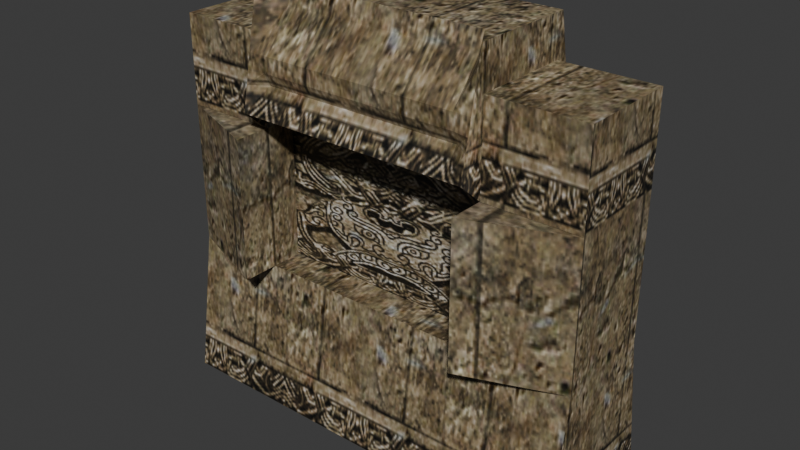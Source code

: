 # Source: reimported.blend  (saved by Blender 5.2.45; exported with 4.5.12 LTS)
import bpy
from mathutils import Matrix  # noqa: F401  (used for matrix-valued properties, if any)

bpy.ops.wm.read_factory_settings(use_empty=True)
scene = bpy.context.scene
scene.name = 'Object01'

# ---- collections
col_collection = bpy.data.collections.new('Collection'); scene.collection.children.link(col_collection)

# ---- images (referenced by path relative to the original .blend; pixels are not part of the script)
import os
ASSET_DIR = os.environ.get("B2B_ASSET_DIR", "")  # directory of the original .blend (textures are referenced by path, not embedded)
HERE = os.path.dirname(os.path.abspath(__file__))  # packed textures are extracted next to this script under _unpacked/

def load_image(name, relpath, width, height, colorspace="sRGB"):
    """Load a texture the original file referenced (path relative to the .blend, or extracted next to this script)."""
    p = next((c for c in (os.path.join(HERE, relpath), os.path.join(ASSET_DIR, relpath)) if relpath and os.path.exists(c)), "")
    if p:
        img = bpy.data.images.load(p, check_existing=True)
        img.name = name
    else:  # same state as the original file: an image datablock whose file is absent (Cycles renders it pink)
        img = bpy.data.images.new(name, width, height)
        img.source = "FILE"
        img.filepath = "//" + (relpath or name)
    img.colorspace_settings.name = colorspace
    return img
img_deep_wall01_jpg = load_image('deep_wall01.jpg', '_unpacked/deep_wall01.a6811fe5.jpg', 128, 128, 'sRGB')
img_deep_wall02_jpg = load_image('deep_wall02.jpg', '_unpacked/deep_wall02.cf83f7eb.jpg', 128, 128, 'sRGB')

# ---- materials (node trees are filled in below, after node groups)
mat_deep_wall01_jpg = bpy.data.materials.new('deep_wall01.jpg')
mat_deep_wall01_jpg.diffuse_color = (0.5965, 0.8006, 0.7285, 1.0)
mat_deep_wall02_jpg = bpy.data.materials.new('deep_wall02.jpg')
mat_deep_wall02_jpg.diffuse_color = (0.5268, 0.5237, 0.6395, 1.0)

# ---- material node trees
mat_deep_wall01_jpg.use_nodes = True; mat_deep_wall01_jpg.node_tree.nodes.clear()
_N = mat_deep_wall01_jpg.node_tree.nodes; _L = mat_deep_wall01_jpg.node_tree.links
n0 = _N.new('ShaderNodeBsdfPrincipled'); n0.name = 'Principled BSDF'; n0.location = (-200, 100)
n0.inputs[10].default_value = 0.005
n1 = _N.new('ShaderNodeOutputMaterial'); n1.name = 'Material Output'; n1.location = (200, 100)
n2 = _N.new('ShaderNodeTexImage'); n2.name = 'Image Texture'; n2.location = (-600, 100)
n2.image = img_deep_wall01_jpg
_L.new(n0.outputs[0], n1.inputs[0])
_L.new(n2.outputs[0], n0.inputs[0])
n1.is_active_output = True
mat_deep_wall02_jpg.use_nodes = True; mat_deep_wall02_jpg.node_tree.nodes.clear()
_N = mat_deep_wall02_jpg.node_tree.nodes; _L = mat_deep_wall02_jpg.node_tree.links
n0 = _N.new('ShaderNodeBsdfPrincipled'); n0.name = 'Principled BSDF'; n0.location = (-200, 100)
n0.inputs[10].default_value = 0.005
n1 = _N.new('ShaderNodeOutputMaterial'); n1.name = 'Material Output'; n1.location = (200, 100)
n2 = _N.new('ShaderNodeTexImage'); n2.name = 'Image Texture'; n2.location = (-600, 100)
n2.image = img_deep_wall02_jpg
_L.new(n0.outputs[0], n1.inputs[0])
_L.new(n2.outputs[0], n0.inputs[0])
n1.is_active_output = True

# ---- world
world_world = bpy.data.worlds.new('World'); scene.world = world_world
world_world.use_nodes = True; world_world.node_tree.nodes.clear()
_N = world_world.node_tree.nodes; _L = world_world.node_tree.links
n0 = _N.new('ShaderNodeOutputWorld'); n0.name = 'World Output'; n0.location = (200, 100)
n1 = _N.new('ShaderNodeBackground'); n1.name = 'Background'; n1.location = (-200, 100)
n1.inputs[0].default_value = (0.05088, 0.05088, 0.05088, 1.0)
_L.new(n1.outputs[0], n0.inputs[0])
n0.is_active_output = True
world_world.color = (0.05088, 0.05088, 0.05088)
world_world.sun_shadow_jitter_overblur = 0.0

# ---- meshes
me_object01 = bpy.data.meshes.new('Object01')
me_object01.from_pydata([(-150.1, -35.44, 262.8), (-83.63, -35.44, 262.8), (-83.63, 35.49, 262.8), (-150.1, 35.49, 262.8), (83.37, -35.44, 262.8), (149.9, -35.44, 262.8), (149.9, 35.49, 262.8), (83.37, 35.49, 262.8), (-150.1, -49.93, 0.0), (-83.63, -49.93, 0.0), (-83.63, -35.44, 100.0), (-150.1, -35.44, 100.0), (83.37, -49.93, 0.0), (83.37, -35.44, 100.0), (149.9, -49.93, 0.0), (149.9, -35.44, 100.0), (-83.63, -61.04, 100.0), (-83.63, -61.04, 200.0), (-150.1, -35.44, 200.0), (83.37, -61.04, 100.0), (149.9, -35.44, 200.0), (83.37, -61.04, 200.0), (-83.63, -35.44, 200.0), (83.37, -35.44, 200.0), (149.9, 50.07, 0.0), (149.9, 35.49, 100.0), (149.9, 35.49, 200.0), (-150.1, 50.07, 0.0), (-150.1, 35.49, 100.0), (-150.1, 35.49, 200.0), (-83.63, -38.52, 291.6), (-83.63, 38.38, 291.5), (83.37, 38.38, 291.5), (83.37, -38.52, 291.6), (-83.63, -53.6, 215.4), (83.37, -53.6, 215.4), (83.37, -12.88, 100.0), (-83.63, -12.88, 100.0), (-83.63, -12.88, 200.0), (83.37, 35.49, 200.0), (83.37, 53.46, 215.2), (83.37, -12.88, 200.0), (-71.63, -53.6, 215.4), (-71.63, -42.0, 233.0), (-83.63, -50.11, 233.0), (-71.63, -46.0, 242.0), (-83.63, -48.33, 242.0), (-71.63, -46.0, 253.0), (-83.63, -46.16, 253.0), (-71.63, -24.0, 279.0), (-83.63, -41.01, 279.0), (-71.63, -19.5, 291.6), (71.37, -53.6, 215.4), (71.37, -42.0, 233.0), (71.37, -46.0, 242.0), (71.37, -46.0, 253.0), (71.37, -24.0, 279.0), (71.37, -19.5, 291.6), (83.37, -50.11, 233.0), (83.37, -48.33, 242.0), (83.37, -46.16, 253.0), (83.37, -41.01, 279.0)], [], [(0, 1, 2), (2, 3, 0), (4, 5, 6), (6, 7, 4), (8, 9, 10), (10, 11, 8), (9, 12, 13), (13, 10, 9), (12, 14, 15), (15, 13, 12), (11, 16, 17), (17, 18, 11), (19, 15, 20), (20, 21, 19), (18, 22, 1), (1, 0, 18), (23, 20, 5), (5, 4, 23), (14, 24, 25), (25, 15, 14), (15, 25, 26), (26, 20, 15), (20, 26, 6), (6, 5, 20), (27, 8, 11), (11, 28, 27), (28, 11, 18), (18, 29, 28), (29, 18, 0), (0, 3, 29), (2, 1, 30), (30, 31, 2), (4, 7, 32), (32, 33, 4), (1, 22, 34), (34, 30, 1), (23, 4, 33), (33, 35, 23), (10, 13, 36), (36, 37, 10), (22, 10, 37), (37, 38, 22), (7, 39, 40), (40, 32, 7), (10, 22, 17), (17, 16, 10), (18, 17, 22), (20, 23, 21), (23, 36, 13), (36, 23, 41), (13, 21, 23), (21, 13, 19), (34, 42, 43), (34, 43, 44), (44, 43, 45), (44, 45, 46), (46, 45, 47), (46, 47, 48), (48, 47, 49), (48, 49, 50), (50, 49, 51), (50, 51, 30), (42, 52, 53), (42, 53, 43), (43, 53, 54), (43, 54, 45), (45, 54, 55), (45, 55, 47), (47, 55, 56), (47, 56, 49), (49, 56, 57), (49, 57, 51), (52, 35, 58), (52, 58, 53), (53, 58, 59), (53, 59, 54), (54, 59, 60), (54, 60, 55), (55, 60, 61), (55, 61, 56), (56, 61, 33), (56, 33, 57), (33, 32, 57), (57, 32, 31), (57, 31, 51), (51, 31, 30), (37, 36, 41), (41, 38, 37)])
me_object01.polygons.foreach_set('use_smooth', [True] * 88)
me_object01.polygons.foreach_set('material_index', [0, 0, 0, 0, 0, 0, 0, 0, 0, 0, 0, 0, 0, 0, 0, 0, 0, 0, 0, 0, 0, 0, 0, 0, 0, 0, 0, 0, 0, 0, 0, 0, 0, 0, 0, 0, 0, 0, 0, 0, 0, 0, 0, 0, 0, 0, 0, 0, 0, 0, 0, 0, 0, 0, 0, 0, 0, 0, 0, 0, 0, 0, 0, 0, 0, 0, 0, 0, 0, 0, 0, 0, 0, 0, 0, 0, 0, 0, 0, 0, 0, 0, 0, 0, 0, 0, 1, 1])
_k = set([(0, 1), (0, 3), (0, 18), (1, 2), (1, 22), (1, 30), (2, 30), (4, 5), (4, 7), (4, 23), (5, 6), (5, 20), (6, 20), (7, 32), (8, 11), (10, 13), (10, 17), (10, 37), (11, 18), (12, 13), (13, 36), (14, 15), (15, 20), (16, 17), (17, 18), (17, 22), (18, 22), (19, 21), (20, 21), (20, 23), (21, 23), (22, 37), (23, 33), (30, 31), (30, 51), (31, 57), (32, 33), (33, 56), (33, 57), (34, 43), (36, 37), (36, 41), (37, 38), (43, 44), (43, 45), (43, 53), (44, 45), (45, 46), (45, 47), (45, 54), (46, 47), (47, 48), (47, 55), (48, 49), (49, 50), (49, 51), (49, 56), (50, 51), (51, 57), (52, 53), (52, 58), (53, 54), (53, 58), (53, 59), (54, 59), (54, 60), (55, 56), (55, 60), (55, 61), (56, 57), (56, 61)])
me_object01.attributes.new('sharp_edge', 'BOOLEAN', 'EDGE').data.foreach_set('value', [ (min(e.vertices), max(e.vertices)) in _k for e in me_object01.edges])
_uv = me_object01.uv_layers.new(name='Float2')
_uv.uv.foreach_set('vector', [-0.5889, 0.3286, -0.1062, 0.3286, -0.1062, 0.6724, -0.1062, 0.6724, -0.5889, 0.6724, -0.5889, 0.3286, 1.106, 0.3286, 1.589, 0.3286, 1.589, 0.6724, 1.589, 0.6724, 1.106, 0.6724, 1.106, 0.3286, -0.6024, 0.0011, -0.1137, 0.0011, -0.1137, 0.4921, -0.1137, 0.4921, -0.6024, 0.4921, -0.6024, 0.0011, -0.1137, 0.0011, 1.114, 0.0011, 1.114, 0.4921, 1.114, 0.4921, -0.1137, 0.4921, -0.1137, 0.0011, 1.114, 0.0011, 1.602, 0.0011, 1.602, 0.4921, 1.602, 0.4921, 1.114, 0.4921, 1.114, 0.0011, -0.6024, 0.4921, -0.1137, 0.4921, -0.1137, 0.983, -0.1137, 0.983, -0.6024, 0.983, -0.6024, 0.4921, 1.114, 0.4921, 1.602, 0.4921, 1.602, 0.983, 1.602, 0.983, 1.114, 0.983, 1.114, 0.4921, -0.6024, 0.983, -0.1137, 0.983, -0.1137, 1.291, -0.1137, 1.291, -0.6024, 1.291, -0.6024, 0.983, 1.114, 0.983, 1.602, 0.983, 1.602, 1.291, 1.602, 1.291, 1.114, 1.291, 1.114, 0.983, 0.0975, -0.017, 0.97, -0.017, 0.8427, 0.4861, 0.8427, 0.4861, 0.2239, 0.4861, 0.0975, -0.017, 0.2239, 0.4861, 0.8427, 0.4861, 0.8427, 0.9893, 0.8427, 0.9893, 0.2239, 0.9893, 0.2239, 0.4861, 0.2239, 0.9893, 0.8427, 0.9893, 0.8427, 1.305, 0.8427, 1.305, 0.2239, 1.305, 0.2239, 0.9893, 0.97, -0.017, 0.0975, -0.017, 0.2239, 0.4861, 0.2239, 0.4861, 0.8427, 0.4861, 0.97, -0.017, 0.8427, 0.4861, 0.2239, 0.4861, 0.2239, 0.9893, 0.2239, 0.9893, 0.8427, 0.9893, 0.8427, 0.4861, 0.8427, 0.9893, 0.2239, 0.9893, 0.2239, 1.305, 0.2239, 1.305, 0.8427, 1.305, 0.8427, 0.9893, 0.8427, 1.305, 0.2239, 1.305, 0.197, 1.45, 0.197, 1.45, 0.8679, 1.45, 0.8427, 1.305, 0.2239, 1.305, 0.8427, 1.305, 0.8679, 1.45, 0.8679, 1.45, 0.197, 1.45, 0.2239, 1.305, 0.2239, 1.305, 0.2239, 0.9893, 0.0654, 1.067, 0.0654, 1.067, 0.197, 1.45, 0.2239, 1.305, 0.2239, 0.9893, 0.2239, 1.305, 0.197, 1.45, 0.197, 1.45, 0.0654, 1.067, 0.2239, 0.9893, -0.1062, 0.3286, 1.106, 0.3286, 1.106, 0.4379, 1.106, 0.4379, -0.1062, 0.4379, -0.1062, 0.3286, 0.2239, 0.9893, 0.2239, 0.4861, 0.4207, 0.4861, 0.4207, 0.4861, 0.4207, 0.9893, 0.2239, 0.9893, 0.8427, 1.305, 0.8427, 0.9893, 0.9995, 1.066, 0.9995, 1.066, 0.8679, 1.45, 0.8427, 1.305, 0.2239, 0.4861, 0.2239, 0.9893, 0.0005, 0.9893, 0.0005, 0.9893, 0.0005, 0.4861, 0.2239, 0.4861, 0.0005, 0.9995, 0.2909, 0.8677, 0.2909, 0.9995, 0.9995, 0.9995, 0.7091, 0.9995, 0.7091, 0.8676, 0.2239, 0.9893, 0.4207, 0.4861, 0.2239, 0.4861, 0.4207, 0.4861, 0.2239, 0.9893, 0.4207, 0.9893, 0.2239, 0.4861, 0.0005, 0.9893, 0.2239, 0.9893, 0.0005, 0.9893, 0.2239, 0.4861, 0.0005, 0.4861, -0.1137, 1.059, -0.0255, 1.059, -0.0255, 1.145, -0.1137, 1.059, -0.0255, 1.145, -0.1137, 1.145, -0.1137, 1.145, -0.0255, 1.145, -0.0255, 1.189, -0.1137, 1.145, -0.0255, 1.189, -0.1137, 1.189, -0.1137, 1.189, -0.0255, 1.189, -0.0255, 1.243, -0.1137, 1.189, -0.0255, 1.243, -0.1137, 1.243, -0.1137, 1.243, -0.0255, 1.243, -0.0255, 1.371, -0.1137, 1.243, -0.0255, 1.371, -0.1137, 1.371, -0.1137, 1.371, -0.0255, 1.371, -0.0255, 1.433, -0.1137, 1.371, -0.0255, 1.433, -0.1137, 1.433, -0.0255, 1.059, 1.026, 1.059, 1.026, 1.145, -0.0255, 1.059, 1.026, 1.145, -0.0255, 1.145, -0.0255, 1.145, 1.026, 1.145, 1.026, 1.189, -0.0255, 1.145, 1.026, 1.189, -0.0255, 1.189, -0.0255, 1.189, 1.026, 1.189, 1.026, 1.243, -0.0255, 1.189, 1.026, 1.243, -0.0255, 1.243, -0.0255, 1.243, 1.026, 1.243, 1.026, 1.371, -0.0255, 1.243, 1.026, 1.371, -0.0255, 1.371, -0.0255, 1.371, 1.026, 1.371, 1.026, 1.433, -0.0255, 1.371, 1.026, 1.433, -0.0255, 1.433, 1.026, 1.059, 1.114, 1.059, 1.114, 1.145, 1.026, 1.059, 1.114, 1.145, 1.026, 1.145, 1.026, 1.145, 1.114, 1.145, 1.114, 1.189, 1.026, 1.145, 1.114, 1.189, 1.026, 1.189, 1.026, 1.189, 1.114, 1.189, 1.114, 1.243, 1.026, 1.189, 1.114, 1.243, 1.026, 1.243, 1.026, 1.243, 1.114, 1.243, 1.114, 1.371, 1.026, 1.243, 1.114, 1.371, 1.026, 1.371, 1.026, 1.371, 1.114, 1.371, 1.114, 1.433, 1.026, 1.371, 1.114, 1.433, 1.026, 1.433, 1.106, 0.3136, 1.106, 0.6864, 1.019, 0.4058, 1.019, 0.4058, 1.106, 0.6864, -0.1062, 0.6864, 1.019, 0.4058, -0.1062, 0.6864, -0.01908, 0.4058, -0.01908, 0.4058, -0.1062, 0.6864, -0.1062, 0.3136, 0.0005, 0.0005, 0.9995, 0.0005, 0.9995, 0.9995, 0.9995, 0.9995, 0.0005, 0.9995, 0.0005, 0.0005])
me_object01.materials.append(mat_deep_wall01_jpg)
me_object01.materials.append(mat_deep_wall02_jpg)
me_object01.update()
me_object01.normals_split_custom_set([tuple(v) for v in zip(*[iter([0.0, 0.0, 1.0, 0.0, 0.0, 1.0, 0.0, 0.0, 1.0, 0.0, 0.0, 1.0, 0.0, 0.0, 1.0, 0.0, 0.0, 1.0, 0.0, 0.0, 1.0, 0.0, 0.0, 1.0, 0.0, 0.0, 1.0, 0.0, 0.0, 1.0, 0.0, 0.0, 1.0, 0.0, 0.0, 1.0, 0.0, -0.9897, 0.1434, 0.0, -0.9897, 0.1434, 0.0, -0.9897, 0.1434, 0.0, -0.9897, 0.1434, 0.0, -0.9897, 0.1434, 0.0, -0.9897, 0.1434, 0.0, -0.9897, 0.1434, 0.0, -0.9897, 0.1434, 0.0, -0.9897, 0.1434, 0.0, -0.9897, 0.1434, 0.0, -0.9897, 0.1434, 0.0, -0.9897, 0.1434, 0.0, -0.9897, 0.1434, 0.0, -0.9897, 0.1434, 0.0, -0.9897, 0.1434, 0.0, -0.9897, 0.1434, 0.0, -0.9897, 0.1434, 0.0, -0.9897, 0.1434, -0.3593, -0.9332, 0.0, -0.3593, -0.9332, 0.0, -0.3593, -0.9332, 0.0, -0.3593, -0.9332, 0.0, -0.3593, -0.9332, 0.0, -0.3593, -0.9332, 0.0, 0.3593, -0.9332, 0.0, 0.3593, -0.9332, 0.0, 0.3593, -0.9332, 0.0, 0.3593, -0.9332, 0.0, 0.3593, -0.9332, 0.0, 0.3593, -0.9332, 0.0, 0.0, -1.0, 0.0, 0.0, -1.0, 0.0, 0.0, -1.0, 0.0, 0.0, -1.0, 0.0, 0.0, -1.0, 0.0, 0.0, -1.0, 0.0, 0.0, -1.0, 0.0, 0.0, -1.0, 0.0, 0.0, -1.0, 0.0, 0.0, -1.0, 0.0, 0.0, -1.0, 0.0, 0.0, -1.0, 0.0, 1.0, 0.0, 0.0, 1.0, 0.0, 0.0, 1.0, 0.0, 0.0, 1.0, 0.0, 0.0, 1.0, 0.0, 0.0, 1.0, 0.0, 0.0, 1.0, 0.0, 0.0, 1.0, 0.0, 0.0, 1.0, 0.0, 0.0, 1.0, 0.0, 0.0, 1.0, 0.0, 0.0, 1.0, 0.0, 0.0, 1.0, 0.0, 0.0, 1.0, 0.0, 0.0, 1.0, 0.0, 0.0, 1.0, 0.0, 0.0, 1.0, 0.0, 0.0, 1.0, 0.0, 0.0, -1.0, 0.0, 0.0, -1.0, 0.0, 0.0, -1.0, 0.0, 0.0, -1.0, 0.0, 0.0, -1.0, 0.0, 0.0, -1.0, 0.0, 0.0, -1.0, 0.0, 0.0, -1.0, 0.0, 0.0, -1.0, 0.0, 0.0, -1.0, 0.0, 0.0, -1.0, 0.0, 0.0, -1.0, 0.0, 0.0, -1.0, 0.0, 0.0, -1.0, 0.0, 0.0, -1.0, 0.0, 0.0, -1.0, 0.0, 0.0, -1.0, 0.0, 0.0, -1.0, 0.0, 0.0, -1.0, 0.0, 0.0, -1.0, 0.0, 0.0, -1.0, 0.0, 0.0, -1.0, 0.0, 0.0, -1.0, 0.0, 0.0, -1.0, 0.0, 0.0, 1.0, 6.106e-08, 0.0, 1.0, 0.0, 0.0, 1.0, 5.574e-08, 0.0, 1.0, 5.574e-08, 0.0, 1.0, 2.098e-07, 0.0, 1.0, 6.106e-08, 0.0, -1.0, 6.669e-07, 0.0, -1.0, 2.141e-07, 0.0, -1.0, 2.564e-07, 0.0, -1.0, 2.564e-07, 0.0, -1.0, 7.29e-07, 0.0, -1.0, 6.669e-07, 0.0, 1.0, 0.0, 0.0, 1.0, 6.106e-08, 0.0, 1.0, 2.098e-07, 0.0, 1.0, 0.0, 0.0, 1.0, 0.0, 0.0, 1.0, 0.0, 0.0, 0.0, 0.0, 1.0, 0.0, 0.0, 1.0, 0.0, 0.0, 1.0, 0.0, 0.0, 1.0, 0.0, 0.0, 1.0, 0.0, 0.0, 1.0, 1.0, 0.0, 0.0, 1.0, 0.0, 0.0, 1.0, 0.0, 0.0, 1.0, 0.0, 0.0, 1.0, 0.0, 0.0, 1.0, 0.0, 0.0, 1.0, 0.0, 0.0, 1.0, 0.0, 0.0, 1.0, 0.0, 0.0, 1.0, 0.0, 0.0, 1.0, 0.0, 0.0, 1.0, 0.0, 0.0, 1.0, 0.0, 0.0, 1.0, 0.0, 0.0, 1.0, 0.0, 0.0, 1.0, 0.0, 0.0, 1.0, 0.0, 0.0, 1.0, 0.0, 0.0, 0.0, 0.0, 1.0, 0.0, 0.0, 1.0, 0.0, 0.0, 1.0, 0.0, 0.0, 1.0, 0.0, 0.0, 1.0, 0.0, 0.0, 1.0, -1.0, 0.0, 0.0, -1.0, 0.0, 0.0, -1.0, 0.0, 0.0, -1.0, 0.0, 0.0, -1.0, 0.0, 0.0, -1.0, 0.0, 0.0, -1.0, 0.0, 0.0, -1.0, 0.0, 0.0, -1.0, 0.0, 0.0, -1.0, 0.0, 0.0, -1.0, 0.0, 0.0, -1.0, 0.0, 0.0, 0.0, -0.8352, 0.55, 0.0, -0.8352, 0.55, 0.0, -0.8352, 0.55, 0.5528, -0.8175, 0.1618, 0.5528, -0.8175, 0.1618, 0.5528, -0.8175, 0.1618, 0.5257, -0.7774, -0.3455, 0.5257, -0.7774, -0.3455, 0.5257, -0.7774, -0.3455, 0.1874, -0.9636, 0.1907, 0.1874, -0.9636, 0.1907, 0.1874, -0.9636, 0.1907, 0.1909, -0.9816, 0.0, 0.1909, -0.9816, 0.0, 0.1909, -0.9816, 0.0, 0.01282, -0.9809, 0.1941, 0.01282, -0.9809, 0.1941, 0.01282, -0.9809, 0.1941, 0.009978, -0.7633, 0.6459, 2.853e-05, -0.7634, 0.6459, 0.007705, -0.7634, 0.6459, 0.8119, -0.5727, 0.1133, 0.8119, -0.5727, 0.1133, 0.8119, -0.5727, 0.1133, 0.8003, -0.5645, 0.202, 0.8003, -0.5645, 0.202, 0.8003, -0.5645, 0.202, 0.8411, -0.5306, 0.105, 0.8411, -0.5306, 0.105, 0.8411, -0.5306, 0.105, 0.0, -0.8352, 0.55, 0.0, -0.8352, 0.55, 0.0, -0.8352, 0.55, 0.0, -0.8352, 0.55, 0.0, -0.8352, 0.55, 0.0, -0.8352, 0.55, 0.0, -0.9138, -0.4061, 0.0, -0.9138, -0.4061, 0.0, -0.9138, -0.4061, 0.0, -0.9138, -0.4061, 0.0, -0.9138, -0.4061, 0.0, -0.9138, -0.4061, 0.0, -1.0, 0.0, -0.01135, -0.9999, 3.05e-07, 1.281e-05, -1.0, 5.724e-10, 0.0, -1.0, 0.0, 1.281e-05, -1.0, 5.724e-10, 0.0, -1.0, 0.0, 2.853e-05, -0.7634, 0.6459, 0.0, -0.7634, 0.6459, 0.0, -0.7634, 0.6459, 2.853e-05, -0.7634, 0.6459, 0.0, -0.7634, 0.6459, 0.007705, -0.7634, 0.6459, 0.0, -0.9415, 0.337, 0.0, -0.9415, 0.337, 0.0, -0.9415, 0.337, 0.0, -0.9415, 0.337, 0.0, -0.9415, 0.337, 0.0, -0.9415, 0.337, 0.0, -0.981, 0.1941, 0.0, -0.981, 0.1941, 0.0, -0.981, 0.1941, -0.4917, -0.7272, 0.4789, -0.4917, -0.7272, 0.4789, -0.4917, -0.7272, 0.4789, -0.5528, -0.8175, 0.1618, -0.5528, -0.8175, 0.1618, -0.5528, -0.8175, 0.1618, -0.175, -0.8997, -0.3999, -0.175, -0.8997, -0.3999, -0.175, -0.8997, -0.3999, -0.1874, -0.9636, 0.1907, -0.1874, -0.9636, 0.1907, -0.1874, -0.9636, 0.1907, -0.01135, -0.9999, 3.05e-07, -0.01307, -0.9999, 0.0, 1.281e-05, -1.0, 5.724e-10, -0.01282, -0.9809, 0.1941, -0.01282, -0.9809, 0.1941, -0.01282, -0.9809, 0.1941, -0.7345, -0.5181, 0.4384, -0.7345, -0.5181, 0.4384, -0.7345, -0.5181, 0.4384, -0.8119, -0.5727, 0.1133, -0.8119, -0.5727, 0.1133, -0.8119, -0.5727, 0.1133, -0.8309, -0.5239, 0.1875, -0.8309, -0.5239, 0.1875, -0.8309, -0.5239, 0.1875, 0.0, 0.001745, 1.0, 0.0, 0.001745, 1.0, 0.0, 0.001745, 1.0, 0.0, 0.001745, 1.0, 0.0, 0.001745, 1.0, 0.0, 0.001745, 1.0, 0.0, 0.001745, 1.0, 0.0, 0.001745, 1.0, 0.0, 0.001745, 1.0, 0.0, 0.001745, 1.0, 0.0, 0.001745, 1.0, 0.0, 0.001745, 1.0, 0.0, -1.0, 0.0, 0.0, -1.0, 0.0, 0.0, -1.0, 0.0, 0.0, -1.0, 0.0, 0.0, -1.0, 0.0, 0.0, -1.0, 0.0])] * 3)])
arm_object01_skeleton = bpy.data.armatures.new('Object01_skeleton')  # bones are not reproduced

# ---- objects
ob_object01_skeleton = bpy.data.objects.new('Object01_skeleton', arm_object01_skeleton)
ob_object01 = bpy.data.objects.new('Object01', me_object01)

# ---- transforms, parenting, visibility, modifiers, constraints
ob_object01_skeleton.location = (0.0, 0.0, 0.0)
ob_object01_skeleton.show_in_front = True
ob_object01.parent = ob_object01_skeleton
ob_object01.location = (0.0, 0.0, 0.0)
_vg = ob_object01.vertex_groups.new(name='Box06')
_vg.add([0, 1, 2, 3, 4, 5, 6, 7, 8, 9, 10, 11, 12, 13, 14, 15, 16, 17, 18, 19, 20, 21, 22, 23, 24, 25, 26, 27, 28, 29, 30, 31, 32, 33, 34, 35, 36, 37, 38, 39, 40, 41, 42, 43, 44, 45, 46, 47, 48, 49, 50, 51, 52, 53, 54, 55, 56, 57, 58, 59, 60, 61], 1.0, 'REPLACE')
_m = ob_object01.modifiers.new('Armature', 'ARMATURE')
_m.object = ob_object01_skeleton

# ---- collection membership
scene.collection.objects.link(ob_object01_skeleton)
scene.collection.objects.link(ob_object01)

# ---- scene / render settings (as saved in the file)
scene.frame_start = 0; scene.frame_end = 0; scene.frame_set(0)
scene.render.engine = 'BLENDER_EEVEE_NEXT'
scene.render.bake_bias = 0.0
scene.render.bake_samples = 0
scene.render.compositor_device = 'GPU'
scene.eevee.use_volume_custom_range = False
scene.eevee.fast_gi_thickness_near = 0.1
scene.eevee.fast_gi_thickness_far = 0.0
scene.eevee.ray_tracing_options.screen_trace_thickness = 0.1
bpy.context.view_layer.update()

# ---- added for rendering (the .blend has no active camera and no usable light): camera, sun
cam_auto = bpy.data.cameras.new('AutoCamera')
cam_auto.lens = 50.0
cam_auto.sensor_width = 36.0
cam_auto.clip_end = 7043.16
ob_auto_camera = bpy.data.objects.new('AutoCamera', cam_auto)
scene.collection.objects.link(ob_auto_camera)
ob_auto_camera.location = (401.195, -485.375, 466.86)
ob_auto_camera.rotation_euler = (1.09748, -7.21219e-08, 0.694738)
scene.camera = ob_auto_camera
light_auto_sun = bpy.data.lights.new('AutoSun', 'SUN')
light_auto_sun.energy = 3.0
light_auto_sun.angle = 0.0523599
ob_auto_sun = bpy.data.objects.new('AutoSun', light_auto_sun)
scene.collection.objects.link(ob_auto_sun)
ob_auto_sun.rotation_euler = (0.872665, 0.174533, 0.523599)
bpy.context.view_layer.update()
